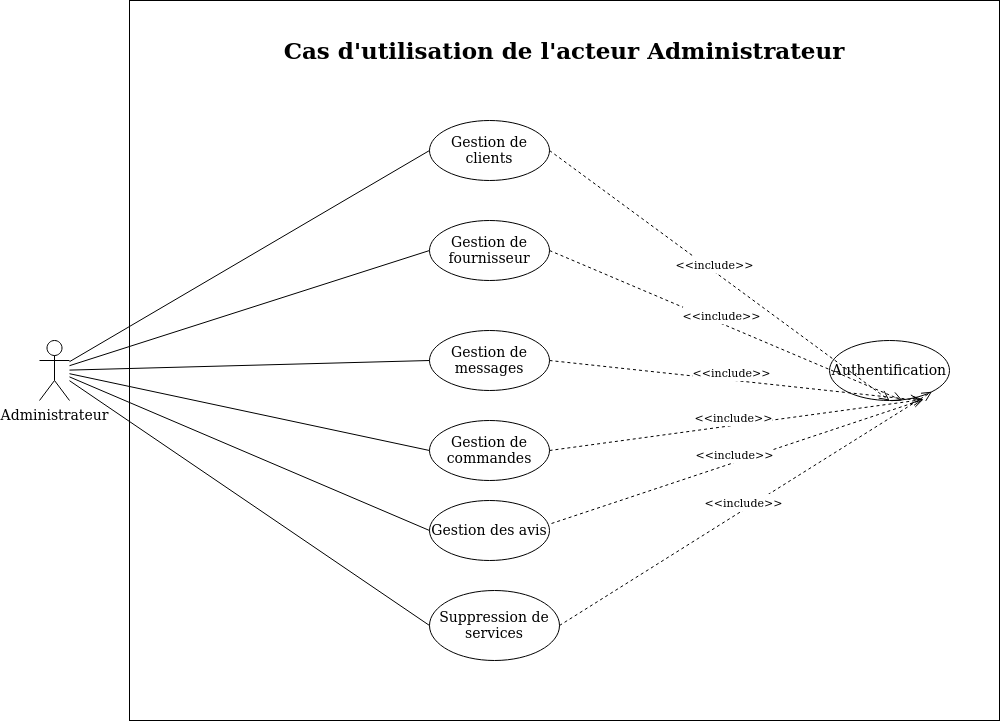

The diagram above was exported from draw.io. Its source (the exported page's mxGraphModel, read from the mxfile embedded in the PNG):
<mxGraphModel dx="1570" dy="1067" grid="1" gridSize="10" guides="1" tooltips="1" connect="1" arrows="1" fold="1" page="1" pageScale="1" pageWidth="827" pageHeight="1169" math="0" shadow="0">
  <root>
    <mxCell id="0" />
    <mxCell id="1" parent="0" />
    <mxCell id="yB2fikiWjIZTWS4GN70Y-86" value="" style="rounded=0;whiteSpace=wrap;html=1;fontFamily=Verdana;fontSize=14;" parent="1" vertex="1">
      <mxGeometry x="240" y="840" width="870" height="720" as="geometry" />
    </mxCell>
    <mxCell id="yB2fikiWjIZTWS4GN70Y-4" value="&lt;font style=&quot;font-size: 23px&quot;&gt;&lt;b&gt;Cas d'utilisation de l'acteur Administrateur&lt;br&gt;&lt;/b&gt;&lt;/font&gt;" style="text;html=1;strokeColor=none;fillColor=none;align=center;verticalAlign=middle;whiteSpace=wrap;rounded=0;fontSize=20;fontFamily=Verdana;" parent="1" vertex="1">
      <mxGeometry x="375" y="880" width="600" height="20" as="geometry" />
    </mxCell>
    <mxCell id="yB2fikiWjIZTWS4GN70Y-21" value="Gestion de clients" style="ellipse;whiteSpace=wrap;html=1;fontSize=14;fontFamily=Verdana;" parent="1" vertex="1">
      <mxGeometry x="540" y="960" width="120" height="60" as="geometry" />
    </mxCell>
    <mxCell id="yB2fikiWjIZTWS4GN70Y-22" value="Gestion de fournisseur" style="ellipse;whiteSpace=wrap;html=1;fontSize=14;fontFamily=Verdana;" parent="1" vertex="1">
      <mxGeometry x="540" y="1060" width="120" height="60" as="geometry" />
    </mxCell>
    <mxCell id="yB2fikiWjIZTWS4GN70Y-23" value="Gestion de messages" style="ellipse;whiteSpace=wrap;html=1;fontSize=14;fontFamily=Verdana;" parent="1" vertex="1">
      <mxGeometry x="540" y="1170" width="120" height="60" as="geometry" />
    </mxCell>
    <mxCell id="yB2fikiWjIZTWS4GN70Y-24" value="Gestion de commandes" style="ellipse;whiteSpace=wrap;html=1;fontSize=14;fontFamily=Verdana;" parent="1" vertex="1">
      <mxGeometry x="540" y="1260" width="120" height="60" as="geometry" />
    </mxCell>
    <mxCell id="yB2fikiWjIZTWS4GN70Y-25" value="Gestion des avis" style="ellipse;whiteSpace=wrap;html=1;fontSize=14;fontFamily=Verdana;" parent="1" vertex="1">
      <mxGeometry x="540" y="1340" width="120" height="60" as="geometry" />
    </mxCell>
    <mxCell id="yB2fikiWjIZTWS4GN70Y-26" value="Suppression de services" style="ellipse;whiteSpace=wrap;html=1;fontSize=14;fontFamily=Verdana;" parent="1" vertex="1">
      <mxGeometry x="540" y="1430" width="130" height="70" as="geometry" />
    </mxCell>
    <mxCell id="yB2fikiWjIZTWS4GN70Y-27" value="Authentification" style="ellipse;whiteSpace=wrap;html=1;fontSize=14;fontFamily=Verdana;" parent="1" vertex="1">
      <mxGeometry x="940" y="1180" width="120" height="60" as="geometry" />
    </mxCell>
    <mxCell id="yB2fikiWjIZTWS4GN70Y-30" value="Administrateur" style="shape=umlActor;verticalLabelPosition=bottom;verticalAlign=top;html=1;outlineConnect=0;fontFamily=Verdana;fontSize=14;" parent="1" vertex="1">
      <mxGeometry x="150" y="1180" width="30" height="60" as="geometry" />
    </mxCell>
    <mxCell id="yB2fikiWjIZTWS4GN70Y-54" value="&lt;font style=&quot;font-size: 11px&quot;&gt;&amp;lt;&amp;lt;include&amp;gt;&amp;gt;&lt;/font&gt;" style="html=1;verticalAlign=bottom;endArrow=open;dashed=1;endSize=8;fontFamily=Verdana;fontSize=14;exitX=1;exitY=0.5;exitDx=0;exitDy=0;entryX=0.5;entryY=1;entryDx=0;entryDy=0;" parent="1" source="yB2fikiWjIZTWS4GN70Y-21" target="yB2fikiWjIZTWS4GN70Y-27" edge="1">
      <mxGeometry x="-0.0215" y="-3" relative="1" as="geometry">
        <mxPoint x="420" y="830" as="sourcePoint" />
        <mxPoint x="760" y="1224.98" as="targetPoint" />
        <mxPoint as="offset" />
      </mxGeometry>
    </mxCell>
    <mxCell id="yB2fikiWjIZTWS4GN70Y-55" value="&lt;font style=&quot;font-size: 11px&quot;&gt;&amp;lt;&amp;lt;include&amp;gt;&amp;gt;&lt;/font&gt;" style="html=1;verticalAlign=bottom;endArrow=open;dashed=1;endSize=8;fontFamily=Verdana;fontSize=14;exitX=1;exitY=0.5;exitDx=0;exitDy=0;entryX=0.608;entryY=1;entryDx=0;entryDy=0;entryPerimeter=0;" parent="1" source="yB2fikiWjIZTWS4GN70Y-22" target="yB2fikiWjIZTWS4GN70Y-27" edge="1">
      <mxGeometry x="-0.0215" y="-3" relative="1" as="geometry">
        <mxPoint x="490" y="920" as="sourcePoint" />
        <mxPoint x="830" y="1314.98" as="targetPoint" />
        <mxPoint as="offset" />
      </mxGeometry>
    </mxCell>
    <mxCell id="yB2fikiWjIZTWS4GN70Y-57" value="&lt;font style=&quot;font-size: 11px&quot;&gt;&amp;lt;&amp;lt;include&amp;gt;&amp;gt;&lt;/font&gt;" style="html=1;verticalAlign=bottom;endArrow=open;dashed=1;endSize=8;fontFamily=Verdana;fontSize=14;exitX=1;exitY=0.5;exitDx=0;exitDy=0;entryX=0.758;entryY=1;entryDx=0;entryDy=0;entryPerimeter=0;" parent="1" source="yB2fikiWjIZTWS4GN70Y-23" target="yB2fikiWjIZTWS4GN70Y-27" edge="1">
      <mxGeometry x="-0.0215" y="-3" relative="1" as="geometry">
        <mxPoint x="490" y="940" as="sourcePoint" />
        <mxPoint x="830" y="1334.98" as="targetPoint" />
        <mxPoint as="offset" />
      </mxGeometry>
    </mxCell>
    <mxCell id="yB2fikiWjIZTWS4GN70Y-58" value="&lt;font style=&quot;font-size: 11px&quot;&gt;&amp;lt;&amp;lt;include&amp;gt;&amp;gt;&lt;/font&gt;" style="html=1;verticalAlign=bottom;endArrow=open;dashed=1;endSize=8;fontFamily=Verdana;fontSize=14;exitX=1;exitY=0.5;exitDx=0;exitDy=0;entryX=0.783;entryY=0.983;entryDx=0;entryDy=0;entryPerimeter=0;" parent="1" source="yB2fikiWjIZTWS4GN70Y-24" target="yB2fikiWjIZTWS4GN70Y-27" edge="1">
      <mxGeometry x="-0.0215" y="-3" relative="1" as="geometry">
        <mxPoint x="490" y="1000" as="sourcePoint" />
        <mxPoint x="830" y="1394.98" as="targetPoint" />
        <mxPoint as="offset" />
      </mxGeometry>
    </mxCell>
    <mxCell id="yB2fikiWjIZTWS4GN70Y-59" value="&lt;font style=&quot;font-size: 11px&quot;&gt;&amp;lt;&amp;lt;include&amp;gt;&amp;gt;&lt;/font&gt;" style="html=1;verticalAlign=bottom;endArrow=open;dashed=1;endSize=8;fontFamily=Verdana;fontSize=14;exitX=1.017;exitY=0.383;exitDx=0;exitDy=0;entryX=0.783;entryY=0.983;entryDx=0;entryDy=0;entryPerimeter=0;exitPerimeter=0;" parent="1" source="yB2fikiWjIZTWS4GN70Y-25" target="yB2fikiWjIZTWS4GN70Y-27" edge="1">
      <mxGeometry x="-0.0215" y="-3" relative="1" as="geometry">
        <mxPoint x="490" y="1120" as="sourcePoint" />
        <mxPoint x="830" y="1514.98" as="targetPoint" />
        <mxPoint as="offset" />
      </mxGeometry>
    </mxCell>
    <mxCell id="yB2fikiWjIZTWS4GN70Y-60" value="&lt;font style=&quot;font-size: 11px&quot;&gt;&amp;lt;&amp;lt;include&amp;gt;&amp;gt;&lt;/font&gt;" style="html=1;verticalAlign=bottom;endArrow=open;dashed=1;endSize=8;fontFamily=Verdana;fontSize=14;exitX=1;exitY=0.5;exitDx=0;exitDy=0;entryX=1;entryY=1;entryDx=0;entryDy=0;" parent="1" source="yB2fikiWjIZTWS4GN70Y-26" target="yB2fikiWjIZTWS4GN70Y-27" edge="1">
      <mxGeometry x="-0.0215" y="-3" relative="1" as="geometry">
        <mxPoint x="490" y="1060" as="sourcePoint" />
        <mxPoint x="830" y="1454.98" as="targetPoint" />
        <mxPoint as="offset" />
      </mxGeometry>
    </mxCell>
    <mxCell id="yB2fikiWjIZTWS4GN70Y-63" value="&lt;font style=&quot;font-size: 11px&quot;&gt;&amp;lt;&amp;lt;extend&amp;gt;&amp;gt;&lt;/font&gt;" style="endArrow=open;endSize=12;dashed=1;html=1;fontFamily=Verdana;fontSize=14;exitX=0.669;exitY=0.035;exitDx=0;exitDy=0;entryX=0.042;entryY=0.69;entryDx=0;entryDy=0;entryPerimeter=0;exitPerimeter=0;" parent="1" source="yB2fikiWjIZTWS4GN70Y-15" edge="1">
      <mxGeometry x="-0.0363" y="-1" width="160" relative="1" as="geometry">
        <mxPoint x="590" y="820" as="sourcePoint" />
        <mxPoint x="385.0400000000004" y="851.3999999999996" as="targetPoint" />
        <mxPoint as="offset" />
      </mxGeometry>
    </mxCell>
    <mxCell id="yB2fikiWjIZTWS4GN70Y-64" value="&lt;font style=&quot;font-size: 11px&quot;&gt;&amp;lt;&amp;lt;extend&amp;gt;&amp;gt;&lt;/font&gt;" style="endArrow=open;endSize=12;dashed=1;html=1;fontFamily=Verdana;fontSize=14;exitX=0.578;exitY=0.042;exitDx=0;exitDy=0;entryX=0.41;entryY=1.024;entryDx=0;entryDy=0;entryPerimeter=0;exitPerimeter=0;" parent="1" source="yB2fikiWjIZTWS4GN70Y-18" edge="1">
      <mxGeometry x="-0.0363" y="-1" width="160" relative="1" as="geometry">
        <mxPoint x="270" y="840.3499999999999" as="sourcePoint" />
        <mxPoint x="429.2000000000003" y="871.44" as="targetPoint" />
        <mxPoint as="offset" />
      </mxGeometry>
    </mxCell>
    <mxCell id="yB2fikiWjIZTWS4GN70Y-65" value="&lt;font style=&quot;font-size: 11px&quot;&gt;&amp;lt;&amp;lt;extend&amp;gt;&amp;gt;&lt;/font&gt;" style="endArrow=open;endSize=12;dashed=1;html=1;fontFamily=Verdana;fontSize=14;exitX=0.3;exitY=0.035;exitDx=0;exitDy=0;entryX=0.904;entryY=0.805;entryDx=0;entryDy=0;entryPerimeter=0;exitPerimeter=0;" parent="1" source="yB2fikiWjIZTWS4GN70Y-17" edge="1">
      <mxGeometry x="-0.0363" y="-1" width="160" relative="1" as="geometry">
        <mxPoint x="480" y="890.3499999999999" as="sourcePoint" />
        <mxPoint x="488.4800000000005" y="858.3000000000002" as="targetPoint" />
        <mxPoint as="offset" />
      </mxGeometry>
    </mxCell>
    <mxCell id="yB2fikiWjIZTWS4GN70Y-66" value="" style="endArrow=none;html=1;fontFamily=Verdana;fontSize=14;entryX=0;entryY=0.5;entryDx=0;entryDy=0;" parent="1" source="yB2fikiWjIZTWS4GN70Y-30" target="yB2fikiWjIZTWS4GN70Y-21" edge="1">
      <mxGeometry width="50" height="50" relative="1" as="geometry">
        <mxPoint x="720" y="1300" as="sourcePoint" />
        <mxPoint x="770" y="1250" as="targetPoint" />
      </mxGeometry>
    </mxCell>
    <mxCell id="yB2fikiWjIZTWS4GN70Y-67" value="" style="endArrow=none;html=1;fontFamily=Verdana;fontSize=14;entryX=0;entryY=0.5;entryDx=0;entryDy=0;" parent="1" source="yB2fikiWjIZTWS4GN70Y-30" target="yB2fikiWjIZTWS4GN70Y-22" edge="1">
      <mxGeometry width="50" height="50" relative="1" as="geometry">
        <mxPoint x="40" y="1173.4246575342468" as="sourcePoint" />
        <mxPoint x="390" y="1020" as="targetPoint" />
      </mxGeometry>
    </mxCell>
    <mxCell id="yB2fikiWjIZTWS4GN70Y-68" value="" style="endArrow=none;html=1;fontFamily=Verdana;fontSize=14;entryX=0;entryY=0.5;entryDx=0;entryDy=0;" parent="1" source="yB2fikiWjIZTWS4GN70Y-30" target="yB2fikiWjIZTWS4GN70Y-23" edge="1">
      <mxGeometry width="50" height="50" relative="1" as="geometry">
        <mxPoint x="25" y="1180" as="sourcePoint" />
        <mxPoint x="400" y="1120" as="targetPoint" />
      </mxGeometry>
    </mxCell>
    <mxCell id="yB2fikiWjIZTWS4GN70Y-69" value="" style="endArrow=none;html=1;fontFamily=Verdana;fontSize=14;entryX=0;entryY=0.5;entryDx=0;entryDy=0;" parent="1" source="yB2fikiWjIZTWS4GN70Y-30" target="yB2fikiWjIZTWS4GN70Y-24" edge="1">
      <mxGeometry width="50" height="50" relative="1" as="geometry">
        <mxPoint x="25" y="1180" as="sourcePoint" />
        <mxPoint x="409.99999999998727" y="1230" as="targetPoint" />
      </mxGeometry>
    </mxCell>
    <mxCell id="yB2fikiWjIZTWS4GN70Y-70" value="" style="endArrow=none;html=1;fontFamily=Verdana;fontSize=14;entryX=0;entryY=0.5;entryDx=0;entryDy=0;" parent="1" source="yB2fikiWjIZTWS4GN70Y-30" target="yB2fikiWjIZTWS4GN70Y-25" edge="1">
      <mxGeometry width="50" height="50" relative="1" as="geometry">
        <mxPoint x="25" y="1180" as="sourcePoint" />
        <mxPoint x="410" y="1320" as="targetPoint" />
      </mxGeometry>
    </mxCell>
    <mxCell id="yB2fikiWjIZTWS4GN70Y-71" value="" style="endArrow=none;html=1;fontFamily=Verdana;fontSize=14;entryX=0;entryY=0.5;entryDx=0;entryDy=0;" parent="1" source="yB2fikiWjIZTWS4GN70Y-30" target="yB2fikiWjIZTWS4GN70Y-26" edge="1">
      <mxGeometry width="50" height="50" relative="1" as="geometry">
        <mxPoint x="40" y="1170" as="sourcePoint" />
        <mxPoint x="410" y="1400" as="targetPoint" />
      </mxGeometry>
    </mxCell>
    <mxCell id="yB2fikiWjIZTWS4GN70Y-72" value="" style="endArrow=none;html=1;fontFamily=Verdana;fontSize=14;entryX=0;entryY=0;entryDx=0;entryDy=0;" parent="1" target="yB2fikiWjIZTWS4GN70Y-14" edge="1">
      <mxGeometry width="50" height="50" relative="1" as="geometry">
        <mxPoint x="4.547473508864641e-13" y="800.6830343801917" as="sourcePoint" />
        <mxPoint x="390" y="1020" as="targetPoint" />
      </mxGeometry>
    </mxCell>
    <mxCell id="yB2fikiWjIZTWS4GN70Y-73" value="" style="endArrow=none;html=1;fontFamily=Verdana;fontSize=14;entryX=0;entryY=0.5;entryDx=0;entryDy=0;" parent="1" target="yB2fikiWjIZTWS4GN70Y-12" edge="1">
      <mxGeometry width="50" height="50" relative="1" as="geometry">
        <mxPoint x="4.547473508864641e-13" y="797.7215189873418" as="sourcePoint" />
        <mxPoint x="407.1556296513254" y="828.9978576722181" as="targetPoint" />
      </mxGeometry>
    </mxCell>
    <mxCell id="yB2fikiWjIZTWS4GN70Y-74" value="" style="endArrow=none;html=1;fontFamily=Verdana;fontSize=14;" parent="1" target="yB2fikiWjIZTWS4GN70Y-11" edge="1">
      <mxGeometry width="50" height="50" relative="1" as="geometry">
        <mxPoint x="4.547473508864641e-13" y="795.2808988764045" as="sourcePoint" />
        <mxPoint x="390" y="750" as="targetPoint" />
      </mxGeometry>
    </mxCell>
    <mxCell id="yB2fikiWjIZTWS4GN70Y-75" value="" style="endArrow=none;html=1;fontFamily=Verdana;fontSize=14;entryX=0;entryY=0.5;entryDx=0;entryDy=0;" parent="1" target="yB2fikiWjIZTWS4GN70Y-10" edge="1">
      <mxGeometry width="50" height="50" relative="1" as="geometry">
        <mxPoint x="4.547473508864641e-13" y="791.6455696202534" as="sourcePoint" />
        <mxPoint x="391.53612786546637" y="652.313471950903" as="targetPoint" />
      </mxGeometry>
    </mxCell>
    <mxCell id="yB2fikiWjIZTWS4GN70Y-77" value="" style="endArrow=none;html=1;fontFamily=Verdana;fontSize=14;" parent="1" target="yB2fikiWjIZTWS4GN70Y-8" edge="1">
      <mxGeometry width="50" height="50" relative="1" as="geometry">
        <mxPoint x="4.547473508864641e-13" y="786.8539325842694" as="sourcePoint" />
        <mxPoint x="380" y="500" as="targetPoint" />
      </mxGeometry>
    </mxCell>
    <mxCell id="yB2fikiWjIZTWS4GN70Y-78" value="" style="endArrow=none;html=1;fontFamily=Verdana;fontSize=14;entryX=0;entryY=0.5;entryDx=0;entryDy=0;" parent="1" target="yB2fikiWjIZTWS4GN70Y-8" edge="1">
      <mxGeometry width="50" height="50" relative="1" as="geometry">
        <mxPoint x="4.547473508864641e-13" y="294.6753246753242" as="sourcePoint" />
        <mxPoint x="378.1999999999998" y="424.55999999999995" as="targetPoint" />
      </mxGeometry>
    </mxCell>
    <mxCell id="yB2fikiWjIZTWS4GN70Y-79" value="" style="endArrow=none;html=1;fontFamily=Verdana;fontSize=14;entryX=0;entryY=0.633;entryDx=0;entryDy=0;entryPerimeter=0;" parent="1" target="yB2fikiWjIZTWS4GN70Y-7" edge="1">
      <mxGeometry width="50" height="50" relative="1" as="geometry">
        <mxPoint x="4.547473508864641e-13" y="291.4797402597403" as="sourcePoint" />
        <mxPoint x="380" y="420" as="targetPoint" />
      </mxGeometry>
    </mxCell>
    <mxCell id="yB2fikiWjIZTWS4GN70Y-80" value="" style="endArrow=none;html=1;fontFamily=Verdana;fontSize=14;entryX=0;entryY=0.5;entryDx=0;entryDy=0;" parent="1" target="yB2fikiWjIZTWS4GN70Y-6" edge="1">
      <mxGeometry width="50" height="50" relative="1" as="geometry">
        <mxPoint x="4.547473508864641e-13" y="287.6623376623377" as="sourcePoint" />
        <mxPoint x="380" y="337.98" as="targetPoint" />
      </mxGeometry>
    </mxCell>
    <mxCell id="yB2fikiWjIZTWS4GN70Y-81" value="" style="endArrow=none;html=1;fontFamily=Verdana;fontSize=14;entryX=0;entryY=0.5;entryDx=0;entryDy=0;" parent="1" target="yB2fikiWjIZTWS4GN70Y-5" edge="1">
      <mxGeometry width="50" height="50" relative="1" as="geometry">
        <mxPoint x="4.547473508864641e-13" y="284.5783132530121" as="sourcePoint" />
        <mxPoint x="380.0000000000002" y="240" as="targetPoint" />
      </mxGeometry>
    </mxCell>
    <mxCell id="yB2fikiWjIZTWS4GN70Y-82" value="" style="endArrow=none;html=1;fontFamily=Verdana;fontSize=14;" parent="1" target="yB2fikiWjIZTWS4GN70Y-9" edge="1">
      <mxGeometry width="50" height="50" relative="1" as="geometry">
        <mxPoint x="4.547473508864641e-13" y="296.7415730337077" as="sourcePoint" />
        <mxPoint x="380" y="470" as="targetPoint" />
      </mxGeometry>
    </mxCell>
    <mxCell id="yB2fikiWjIZTWS4GN70Y-83" value="" style="endArrow=none;html=1;fontFamily=Verdana;fontSize=14;" parent="1" target="yB2fikiWjIZTWS4GN70Y-10" edge="1">
      <mxGeometry width="50" height="50" relative="1" as="geometry">
        <mxPoint x="4.547473508864641e-13" y="299.5604395604396" as="sourcePoint" />
        <mxPoint x="390" y="480" as="targetPoint" />
      </mxGeometry>
    </mxCell>
    <mxCell id="yB2fikiWjIZTWS4GN70Y-84" value="" style="endArrow=none;html=1;fontFamily=Verdana;fontSize=14;" parent="1" target="yB2fikiWjIZTWS4GN70Y-11" edge="1">
      <mxGeometry width="50" height="50" relative="1" as="geometry">
        <mxPoint x="4.547473508864641e-13" y="302.47191011235964" as="sourcePoint" />
        <mxPoint x="414" y="566" as="targetPoint" />
      </mxGeometry>
    </mxCell>
    <mxCell id="yB2fikiWjIZTWS4GN70Y-85" value="" style="endArrow=none;html=1;fontFamily=Verdana;fontSize=14;entryX=0;entryY=0.333;entryDx=0;entryDy=0;entryPerimeter=0;" parent="1" target="yB2fikiWjIZTWS4GN70Y-12" edge="1">
      <mxGeometry width="50" height="50" relative="1" as="geometry">
        <mxPoint x="4.547473508864641e-13" y="306.7081012658225" as="sourcePoint" />
        <mxPoint x="410.1181564008898" y="643.9852185137158" as="targetPoint" />
      </mxGeometry>
    </mxCell>
  </root>
</mxGraphModel>